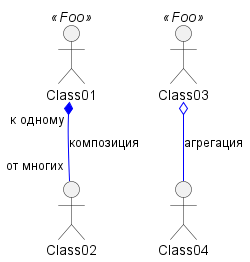

The diagram above was rendered by PlantUML. Its source (embedded in the PNG):
@startuml

' задаем параметры для всех классов по умолчанию
skinparam class {
  ' задаем светлозеленый цвет для фона классов по умолчанию
  BackgroundColor LightGreen
  ' задаем синий цвет для связей классов по умолчанию
  ArrowColor      Blue
  ' задаем красный цвет для контуров классов по умолчанию
  BorderColor     Red
  ' задаем зеленый цвет для фона классов, для которых шаблоном является Foo
  BackgroundColor<<Foo>> Green
  ' задаем оранжевый цвет для контуров классов, для которых шаблоном является Foo
  BorderColor<<Foo>> Orange
}

' задаем розовый цвет кружочков внутри элементов по умолцанию
skinparam stereotypeCBackgroundColor Magenta
' задаем серый цвет кружочков внутри элементов, для которых шаблоном является Foo
skinparam stereotypeCBackgroundColor<< Foo >> Gray

Class01 <<Foo>>
Class03 <<Foo>>

Class01 "к одному" *-- "от многих" Class02 : композиция

Class03 o-- Class04 : агрегация

@enduml